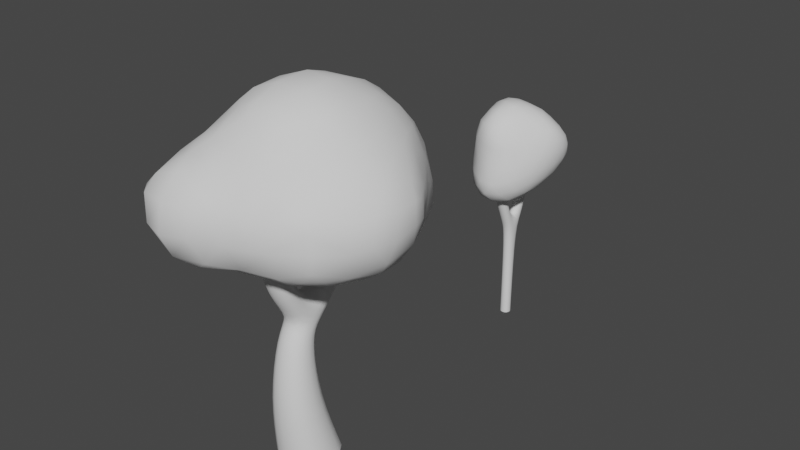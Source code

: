 # Source: Trees.blend  (saved by Blender 2.93.21; exported with 4.5.12 LTS)
import bpy
from mathutils import Matrix  # noqa: F401  (used for matrix-valued properties, if any)

bpy.ops.wm.read_factory_settings(use_empty=True)
scene = bpy.context.scene
scene.name = 'Scene'

# ---- collections
col_collection = bpy.data.collections.new('Collection'); scene.collection.children.link(col_collection)

# ---- world
world_world = bpy.data.worlds.new('World'); scene.world = world_world
world_world.use_nodes = True; world_world.node_tree.nodes.clear()
_N = world_world.node_tree.nodes; _L = world_world.node_tree.links
n0 = _N.new('ShaderNodeOutputWorld'); n0.name = 'World Output'; n0.location = (300, 300)
n1 = _N.new('ShaderNodeBackground'); n1.name = 'Background'; n1.location = (10, 300)
n1.inputs[0].default_value = (0.05088, 0.05088, 0.05088, 1.0)
_L.new(n1.outputs[0], n0.inputs[0])
n0.is_active_output = True
world_world.color = (0.05088, 0.05088, 0.05088)
world_world.use_sun_shadow = False
world_world.sun_shadow_jitter_overblur = 0.0

# ---- meshes
me_cube_001 = bpy.data.meshes.new('Cube.001')
me_cube_001.from_pydata([(-1.0, -1.0, 0.0), (-0.7396, -1.219, 2.023), (-1.0, 1.0, 0.0), (-0.7396, 0.2591, 2.09), (1.0, -1.0, 0.0), (0.7396, -1.219, 2.023), (1.0, 1.0, 0.0), (0.7396, 0.2591, 2.09), (-0.5071, -0.878, 4.143), (-0.5071, 0.1299, 4.03), (0.5071, 0.1299, 4.03), (0.5071, -0.878, 4.143), (-0.3524, 1.174, 5.909), (-0.3524, 1.856, 5.729), (0.3524, 1.856, 5.729), (0.3524, 1.174, 5.909), (-0.3524, 1.23, 6.179), (-0.3524, 1.92, 6.036), (0.3524, 1.92, 6.036), (0.3524, 1.23, 6.179), (0.4736, -0.4432, 4.538), (-0.4736, -0.4432, 4.538), (-0.4736, 0.5038, 4.398), (0.4736, 0.5038, 4.398), (0.4314, 0.1358, 4.995), (-0.4314, 0.9741, 4.861), (-0.4314, 0.1358, 4.995), (0.4314, 0.9741, 4.861), (-0.4314, -0.4859, 5.839), (-0.4736, -1.165, 5.551), (0.4736, -1.165, 5.551), (0.4314, -0.4859, 5.839), (-0.4314, -0.6316, 6.719), (-0.4736, -1.358, 6.591), (0.4736, -1.358, 6.591), (0.4314, -0.6316, 6.719)], [], [(0, 1, 3, 2), (2, 3, 7, 6), (6, 7, 5, 4), (4, 5, 1, 0), (5, 7, 10, 11), (26, 24, 15, 12), (3, 1, 8, 9), (1, 5, 11, 8), (7, 3, 9, 10), (15, 14, 18, 19), (27, 25, 13, 14), (24, 27, 14, 15), (25, 26, 12, 13), (13, 12, 16, 17), (12, 15, 19, 16), (14, 13, 17, 18), (9, 8, 21, 22), (11, 10, 23, 20), (10, 9, 22, 23), (8, 11, 20, 21), (22, 21, 26, 25), (20, 23, 27, 24), (23, 22, 25, 27), (26, 21, 29, 28), (28, 29, 33, 32), (20, 24, 31, 30), (24, 26, 28, 31), (21, 20, 30, 29), (31, 28, 32, 35), (29, 30, 34, 33), (30, 31, 35, 34)])
me_cube_001.polygons.foreach_set('use_smooth', [True] * 31)
_uv = me_cube_001.uv_layers.new(name='UVMap')
_uv.uv.foreach_set('vector', [0.375, 0.0, 0.625, 0.0, 0.625, 0.25, 0.375, 0.25, 0.375, 0.25, 0.625, 0.25, 0.625, 0.5, 0.375, 0.5, 0.375, 0.5, 0.625, 0.5, 0.625, 0.75, 0.375, 0.75, 0.375, 0.75, 0.625, 0.75, 0.625, 1.0, 0.375, 1.0, 0.625, 0.75, 0.625, 0.5, 0.625, 0.5, 0.625, 0.75, 0.625, 1.0, 0.625, 0.75, 0.625, 0.75, 0.625, 1.0, 0.625, 0.25, 0.625, 0.0, 0.625, 0.0, 0.625, 0.25, 0.625, 1.0, 0.625, 0.75, 0.625, 0.75, 0.625, 1.0, 0.625, 0.5, 0.625, 0.25, 0.625, 0.25, 0.625, 0.5, 0.625, 0.75, 0.625, 0.5, 0.625, 0.5, 0.625, 0.75, 0.625, 0.5, 0.625, 0.25, 0.625, 0.25, 0.625, 0.5, 0.625, 0.75, 0.625, 0.5, 0.625, 0.5, 0.625, 0.75, 0.625, 0.25, 0.625, 0.0, 0.625, 0.0, 0.625, 0.25, 0.625, 0.25, 0.625, 0.0, 0.625, 0.0, 0.625, 0.25, 0.625, 1.0, 0.625, 0.75, 0.625, 0.75, 0.625, 1.0, 0.625, 0.5, 0.625, 0.25, 0.625, 0.25, 0.625, 0.5, 0.625, 0.25, 0.625, 0.0, 0.625, 0.0, 0.625, 0.25, 0.625, 0.75, 0.625, 0.5, 0.625, 0.5, 0.625, 0.75, 0.625, 0.5, 0.625, 0.25, 0.625, 0.25, 0.625, 0.5, 0.625, 1.0, 0.625, 0.75, 0.625, 0.75, 0.625, 1.0, 0.625, 0.25, 0.625, 0.0, 0.625, 0.0, 0.625, 0.25, 0.625, 0.75, 0.625, 0.5, 0.625, 0.5, 0.625, 0.75, 0.625, 0.5, 0.625, 0.25, 0.625, 0.25, 0.625, 0.5, 0.625, 0.0, 0.625, 0.0, 0.625, 0.0, 0.625, 0.0, 0.625, 0.0, 0.625, 0.0, 0.625, 0.0, 0.625, 0.0, 0.625, 0.75, 0.625, 0.75, 0.625, 0.75, 0.625, 0.75, 0.625, 0.75, 0.625, 1.0, 0.625, 1.0, 0.625, 0.75, 0.625, 1.0, 0.625, 0.75, 0.625, 0.75, 0.625, 1.0, 0.625, 0.75, 0.625, 1.0, 0.625, 1.0, 0.625, 0.75, 0.625, 1.0, 0.625, 0.75, 0.625, 0.75, 0.625, 1.0, 0.625, 0.75, 0.625, 0.75, 0.625, 0.75, 0.625, 0.75])
me_cube_001.use_remesh_fix_poles = True
me_cube_001.use_remesh_preserve_attributes = False
me_cube_001.update()
me_mesh = bpy.data.meshes.new('Mesh')
me_mesh.from_pydata([(0.6058, 1.007, 0.07601), (0.5575, 1.151, -0.2533), (0.77, 0.9121, -0.204), (0.5144, 1.203, -0.5828), (0.7202, 0.9928, -0.5552), (0.584, 0.9996, -0.8792), (0.2352, 1.338, -0.6911), (0.1689, 1.21, -0.981), (0.4621, 0.9811, -1.054), (0.1595, 1.358, -0.5684), (-0.1764, 1.346, -0.6994), (-0.1607, 1.369, -0.5757), (-0.1444, 1.38, -0.424), (0.2352, 1.358, -0.412), (0.2264, 1.285, -0.1451), (-0.2, 1.299, -0.1827), (0.1308, 1.16, 0.1884), (-0.2667, 1.143, 0.1632), (-0.1714, 1.005, 0.4764), (0.2369, 0.9908, 0.4781), (0.4846, 1.024, 0.2235), (-0.6017, 0.9573, 0.2894), (-0.5529, 1.046, 0.1535), (-0.6717, 0.9984, 0.1228), (-0.5803, 1.028, -0.8747), (-0.5021, 0.9811, -1.032), (-0.2364, 1.201, -0.9843), (-0.4988, 1.213, -0.5566), (-0.7803, 0.9664, -0.5488), (-0.5703, 1.128, -0.1714), (-0.7984, 0.9842, -0.16), (-0.9853, 0.7465, -0.5664), (-1.017, 0.8167, -0.2286), (-0.9393, 0.8326, 0.1628), (-0.9156, 0.6621, -0.77), (-0.7533, 0.5286, -0.9905), (-0.65, 0.8516, -0.9814), (-0.5215, 0.6245, -1.136), (-1.018, 0.2, -0.8626), (-0.7895, 0.16, -1.009), (-1.031, -0.2, -0.8983), (-0.8423, -0.1896, -0.9816), (-0.996, -0.5823, -0.8224), (-0.5333, -0.6517, -0.9396), (-0.5873, -0.4328, -1.001), (-0.607, -0.1475, -1.055), (-0.2, -0.4949, -1.017), (-0.2286, -0.1586, -1.128), (0.2286, -0.2045, -1.102), (0.2, 0.2, -1.235), (-0.2, 0.2667, -1.255), (0.5218, -0.3425, -1.011), (0.5523, -0.1659, -1.03), (0.7411, -0.2976, -0.9451), (-0.9497, -1.067, -0.7139), (-0.64, -0.96, -0.8313), (-0.9258, -1.424, -0.6629), (-0.6, -1.333, -0.7705), (-0.9836, -1.622, -0.5692), (-0.626, -1.71, -0.6681), (-0.5977, -1.893, -0.5206), (-0.9919, -1.776, -0.4514), (-0.9131, -1.949, -0.1919), (-0.6, -2.047, -0.2), (-0.2414, -1.954, -0.1678), (-0.1749, -1.801, -0.5077), (-0.3259, -1.764, -0.619), (0.1156, -1.792, -0.1957), (0.2491, -1.749, -0.2), (0.1746, -1.606, -0.5404), (-0.006731, -1.826, 0.1357), (0.2419, -1.687, 0.2033), (-0.1837, -1.771, 0.3559), (-0.2667, -1.507, 0.5759), (0.1111, -1.478, 0.5524), (-0.2066, -1.465, -0.7283), (0.2286, -1.332, -0.7428), (-1.126, -1.755, -0.1252), (-1.07, -1.344, -0.5755), (-1.212, -1.39, -0.2439), (-1.174, -1.467, 0.1641), (-1.088, -1.762, 0.1636), (-0.9355, -1.746, 0.3219), (-0.9794, -1.35, 0.4479), (-0.7216, -1.33, 0.6096), (-0.6419, -1.521, 0.5564), (-0.56, -1.761, 0.4484), (-1.083, -0.9647, 0.4663), (-0.8809, -1.064, 0.6009), (-0.5046, -1.331, 0.6872), (-0.669, -0.9992, 0.7727), (-1.004, -0.8182, 0.598), (-0.6, -1.983, 0.1594), (-0.9841, -1.889, 0.1309), (-1.183, -0.9663, -0.5416), (-1.315, -1.033, -0.2), (-1.396, -0.6027, -0.4511), (-1.374, -0.8422, -0.1919), (-1.284, -0.6215, -0.62), (-1.372, -0.7582, 0.1711), (-1.265, -1.057, 0.1569), (-1.377, -0.3858, -0.5822), (-1.427, -0.1544, -0.5559), (-1.511, -0.2123, -0.274), (-1.482, -0.5667, -0.1252), (-1.313, -0.1674, -0.6786), (-1.397, 0.01396, -0.5949), (-1.393, 0.2056, -0.4665), (-1.484, 0.1674, -0.1278), (-1.458, 0.1685, 0.165), (-1.492, -0.2, 0.154), (-1.357, -0.2, 0.4332), (-1.338, 0.2283, 0.3445), (-1.402, 0.34, 0.132), (-1.338, -0.5983, 0.3559), (-1.458, -0.5674, 0.1646), (-1.387, 0.4254, -0.1533), (-1.312, 0.1828, -0.6271), (-1.137, 0.5425, -0.5697), (-1.272, 0.5731, -0.2333), (-1.232, 0.5785, 0.1461), (-0.197, 0.978, -1.181), (0.1564, 0.9468, -1.215), (-0.16, 0.64, -1.298), (0.226, 0.6245, -1.266), (0.5682, 0.8516, -1.043), (0.8691, 0.6608, -0.568), (0.9402, 0.6446, -0.2), (0.9971, 0.3436, -0.5726), (1.026, 0.495, -0.1714), (1.025, 0.4643, 0.1989), (0.8856, 0.6472, 0.1968), (0.5317, 0.5543, -1.136), (0.7339, 0.5524, -0.9397), (0.559, 0.1714, -1.081), (0.7385, 0.16, -0.9604), (1.315, -0.6093, 0.3899), (1.155, -0.5888, 0.5834), (1.165, -0.2679, 0.5757), (1.333, -0.1686, 0.3338), (1.037, -1.031, 0.454), (1.008, -0.8553, 0.6051), (1.374, -0.8027, 0.1747), (1.246, -1.041, 0.1546), (1.457, -0.5183, 0.1537), (1.397, -0.8612, -0.1506), (1.471, -0.5781, -0.1796), (1.375, -0.6228, -0.4565), (1.461, -0.2406, -0.1207), (1.374, -0.186, -0.4033), (1.379, -0.0105, -0.1449), (1.227, 0.1872, -0.254), (1.114, 0.1079, -0.5808), (1.251, -0.2667, -0.6214), (0.973, -0.1333, -0.8188), (0.9473, 0.2094, -0.7405), (-0.9824, 0.6231, 0.4591), (-0.5921, 0.7965, 0.5728), (-0.8524, 0.613, 0.6144), (-0.5941, 0.5747, 0.7749), (-0.24, 0.8764, 0.6481), (-0.1333, 0.6486, 0.893), (0.1714, 0.8759, 0.6541), (0.2368, 0.5892, 0.9141), (-1.007, 0.4521, 0.5977), (-0.5632, 0.2, -1.107), (0.6412, 0.9108, 0.244), (0.784, 0.5147, 0.6121), (0.579, 0.7978, 0.5219), (0.5453, 0.5781, 0.7829), (0.6954, 0.2235, 0.8691), (0.9179, 0.2481, 0.6462), (1.026, 0.2518, 0.4884), (1.013, 0.09258, 0.6176), (1.225, 0.1864, 0.1494), (0.9325, -0.579, 0.7606), (0.6147, -1.022, 0.7804), (0.5601, -0.7624, 0.9988), (0.688, -0.5353, 0.9886), (0.8472, -1.061, 0.6096), (0.5593, -0.5692, 1.08), (0.7417, -0.2456, 0.9558), (0.9232, -0.1393, 0.7789), (0.1974, 0.1562, 1.139), (0.1307, 0.4596, 1.02), (0.4841, 0.2895, 0.9894), (-0.2263, 0.1862, 1.117), (-0.2641, 0.4596, 0.9908), (-0.16, -0.16, 1.237), (0.2, -0.2047, 1.23), (-0.1851, -0.6, 1.209), (0.2667, -0.5794, 1.203), (-0.1701, -0.9595, 1.081), (0.1548, -0.9363, 1.082), (0.1367, -1.127, 0.9347), (-0.1801, -1.111, 0.9517), (-0.1333, -1.353, 0.6939), (0.225, -1.308, 0.7034), (-0.5435, -0.6152, 1.071), (-0.3949, -0.9592, 0.9895), (-0.6235, -0.7561, 0.9591), (-0.7126, -0.5127, 0.9711), (-0.7138, -0.2068, 0.9842), (-0.5273, -0.2325, 1.103), (-0.9185, -0.6324, 0.7545), (-0.972, -0.2034, 0.7806), (-0.6341, 0.08692, 0.9822), (-0.4843, 0.2345, 1.017), (-1.174, 0.1254, 0.5887), (-0.9145, 0.2208, 0.7646), (-1.213, -0.2, 0.6009), (1.397, -0.08161, 0.1301), (1.442, -0.2353, 0.1626), (1.271, -0.6, -0.6198), (1.149, -0.9553, -0.5684), (1.269, -1.051, -0.2061), (0.9232, -1.048, -0.7087), (0.9746, -0.6, -0.8149), (0.97, -1.358, -0.4208), (0.9848, -1.187, -0.5749), (0.9897, -1.381, 0.05128), (1.032, -1.28, 0.2319), (0.8968, -1.379, 0.2557), (0.6301, -1.376, 0.4617), (0.6085, -1.248, 0.618), (0.3669, -1.388, 0.5808), (0.788, -1.345, -0.587), (0.6136, -1.328, -0.6889), (0.6, -1.0, -0.8453), (0.578, -1.478, -0.5573), (0.6, -1.622, -0.1862), (1.002, -1.381, -0.1891), (0.2, -0.9333, -0.9021), (0.5442, -0.6084, -0.9602), (0.6354, -1.578, 0.1804), (0.3634, -1.023, 0.9543), (0.2, -0.6489, -0.9807), (-0.5969, 0.2676, 0.9435), (-1.161, -0.5197, 0.5862), (-0.2286, -1.029, -0.8469), (-0.1333, -0.6614, -0.9641), (-0.2215, -1.919, 0.1696), (0.5486, -0.2714, 1.099), (0.5769, 0.05759, 1.018)], [], [(2, 1, 0), (1, 4, 3), (3, 4, 5), (5, 7, 6), (3, 6, 9), (9, 10, 11), (9, 12, 13), (14, 12, 15), (16, 15, 17), (16, 18, 19), (20, 16, 19), (17, 21, 18), (22, 23, 21), (26, 24, 10), (27, 10, 24), (28, 27, 24), (28, 29, 27), (32, 28, 31), (33, 30, 32), (36, 34, 24), (28, 34, 31), (35, 36, 37), (35, 38, 34), (38, 41, 40), (44, 42, 41), (40, 41, 42), (44, 41, 45), (47, 44, 45), (48, 46, 47), (49, 47, 50), (51, 48, 52), (53, 51, 52), (42, 55, 54), (54, 57, 56), (59, 58, 56), (57, 59, 56), (60, 62, 61), (64, 60, 65), (66, 65, 60), (67, 64, 65), (69, 67, 65), (66, 69, 65), (71, 67, 68), (74, 72, 71), (70, 71, 72), (69, 75, 76), (62, 77, 61), (79, 58, 61), (77, 79, 61), (80, 77, 81), (80, 82, 83), (85, 83, 82), (86, 85, 82), (88, 83, 84), (90, 84, 89), (88, 91, 87), (92, 82, 93), (79, 94, 78), (94, 97, 96), (98, 94, 96), (100, 97, 95), (101, 98, 96), (103, 101, 96), (104, 103, 96), (101, 102, 105), (102, 106, 105), (103, 107, 102), (106, 102, 107), (110, 108, 103), (112, 110, 111), (113, 109, 112), (110, 114, 111), (115, 99, 114), (108, 116, 107), (118, 107, 119), (116, 119, 107), (120, 116, 113), (117, 106, 107), (97, 104, 96), (58, 78, 56), (7, 10, 6), (7, 121, 26), (122, 123, 121), (3, 13, 1), (14, 1, 13), (125, 8, 5), (2, 126, 4), (126, 129, 128), (131, 129, 127), (125, 133, 132), (133, 134, 132), (138, 136, 139), (136, 141, 140), (142, 140, 143), (142, 144, 136), (146, 142, 145), (146, 145, 147), (149, 146, 147), (150, 148, 149), (151, 149, 152), (153, 152, 149), (134, 53, 52), (135, 154, 53), (125, 124, 8), (122, 8, 124), (12, 27, 15), (29, 15, 27), (25, 26, 121), (21, 33, 156), (157, 156, 158), (157, 158, 159), (160, 159, 161), (162, 161, 163), (164, 158, 156), (118, 32, 31), (121, 37, 25), (36, 25, 37), (165, 47, 45), (168, 131, 166), (167, 168, 169), (167, 170, 171), (131, 2, 0), (166, 131, 0), (20, 166, 0), (133, 5, 126), (4, 126, 5), (167, 172, 131), (130, 131, 172), (171, 173, 172), (174, 130, 172), (133, 128, 155), (135, 133, 155), (128, 152, 155), (141, 137, 175), (175, 177, 176), (141, 176, 179), (177, 178, 180), (181, 175, 182), (168, 20, 19), (162, 168, 19), (185, 184, 183), (184, 186, 183), (183, 188, 189), (189, 190, 191), (193, 190, 192), (195, 193, 192), (194, 196, 197), (199, 190, 198), (200, 199, 198), (201, 200, 198), (203, 201, 198), (201, 205, 204), (206, 202, 203), (187, 207, 186), (23, 29, 30), (35, 165, 39), (162, 18, 160), (0, 14, 20), (16, 20, 14), (7, 8, 122), (157, 18, 21), (17, 29, 22), (25, 36, 24), (199, 200, 90), (33, 120, 156), (120, 32, 119), (120, 112, 156), (164, 112, 208), (164, 208, 209), (208, 205, 209), (118, 38, 117), (99, 104, 97), (212, 211, 139), (211, 148, 150), (144, 139, 136), (148, 144, 146), (214, 147, 215), (145, 215, 147), (217, 214, 216), (215, 218, 214), (219, 214, 218), (143, 220, 215), (231, 215, 220), (221, 222, 220), (179, 223, 140), (222, 140, 223), (224, 225, 223), (226, 219, 218), (216, 226, 227), (228, 216, 227), (218, 230, 229), (226, 218, 229), (139, 174, 172), (173, 139, 172), (174, 129, 130), (152, 154, 155), (153, 217, 154), (221, 143, 140), (214, 219, 216), (184, 161, 187), (124, 50, 123), (74, 196, 73), (228, 76, 232), (138, 173, 182), (174, 150, 151), (53, 217, 233), (51, 53, 233), (141, 179, 140), (143, 145, 142), (217, 228, 233), (234, 222, 223), (220, 234, 230), (231, 220, 230), (226, 229, 227), (134, 48, 49), (177, 191, 193), (235, 177, 193), (233, 232, 236), (225, 71, 223), (234, 223, 71), (229, 76, 227), (206, 209, 205), (202, 206, 205), (206, 207, 237), (39, 45, 41), (200, 204, 90), (91, 90, 204), (238, 91, 204), (73, 86, 72), (92, 62, 63), (75, 66, 59), (57, 75, 59), (240, 232, 239), (235, 197, 176), (225, 176, 197), (241, 70, 72), (70, 64, 67), (43, 239, 55), (199, 89, 195), (196, 195, 89), (92, 72, 86), (64, 92, 63), (66, 60, 59), (91, 114, 87), (99, 87, 114), (94, 42, 54), (81, 93, 82), (93, 77, 62), (181, 243, 242), (173, 170, 182), (243, 182, 170), (185, 243, 170), (151, 128, 129), (178, 242, 180), (138, 175, 137), (153, 147, 213), (177, 235, 176), (224, 179, 176), (243, 183, 189), (242, 243, 189), (169, 162, 163), (242, 191, 180), (194, 235, 193), (230, 69, 229), (186, 206, 203), (188, 186, 203), (159, 164, 209), (237, 159, 209), (118, 31, 34), (205, 238, 204), (199, 195, 192), (84, 85, 89), (58, 60, 61), (185, 169, 163), (184, 185, 163), (132, 49, 124), (236, 240, 46), (74, 225, 197), (230, 71, 68), (239, 76, 75), (187, 159, 237), (207, 187, 237), (37, 50, 165), (190, 203, 198), (46, 43, 44), (73, 89, 85), (239, 57, 55), (208, 111, 210), (108, 113, 116), (38, 105, 117), (106, 117, 105), (238, 111, 114), (110, 104, 115), (42, 101, 105), (40, 42, 105), (100, 83, 87), (100, 79, 80), (78, 54, 56), (1, 2, 4), (5, 8, 7), (3, 5, 6), (9, 6, 10), (9, 11, 12), (14, 13, 12), (16, 14, 15), (16, 17, 18), (17, 22, 21), (26, 25, 24), (27, 11, 10), (28, 30, 29), (32, 30, 28), (33, 23, 30), (36, 35, 34), (28, 24, 34), (35, 39, 38), (38, 39, 41), (44, 43, 42), (47, 46, 44), (48, 236, 46), (49, 48, 47), (51, 236, 48), (42, 43, 55), (54, 55, 57), (59, 60, 58), (60, 63, 62), (64, 63, 60), (69, 68, 67), (71, 70, 67), (74, 73, 72), (69, 66, 75), (79, 78, 58), (80, 79, 77), (80, 81, 82), (85, 84, 83), (88, 87, 83), (90, 88, 84), (92, 86, 82), (79, 95, 94), (94, 95, 97), (100, 99, 97), (103, 102, 101), (103, 108, 107), (110, 109, 108), (112, 109, 110), (110, 115, 114), (118, 117, 107), (120, 119, 116), (7, 26, 10), (7, 122, 121), (122, 124, 123), (3, 9, 13), (2, 127, 126), (126, 127, 129), (131, 130, 129), (133, 135, 134), (138, 137, 136), (136, 137, 141), (142, 136, 140), (146, 144, 142), (149, 148, 146), (151, 150, 149), (134, 135, 53), (135, 155, 154), (125, 132, 124), (12, 11, 27), (21, 23, 33), (157, 21, 156), (160, 157, 159), (162, 160, 161), (118, 119, 32), (121, 123, 37), (165, 50, 47), (168, 167, 131), (167, 169, 170), (131, 127, 2), (133, 125, 5), (167, 171, 172), (133, 126, 128), (175, 178, 177), (141, 175, 176), (181, 178, 175), (168, 166, 20), (184, 187, 186), (183, 186, 188), (189, 188, 190), (193, 191, 190), (195, 194, 193), (194, 195, 196), (199, 192, 190), (203, 202, 201), (201, 202, 205), (23, 22, 29), (35, 37, 165), (162, 19, 18), (0, 1, 14), (157, 160, 18), (17, 15, 29), (120, 33, 32), (120, 113, 112), (164, 156, 112), (208, 210, 205), (118, 34, 38), (99, 115, 104), (211, 212, 148), (144, 212, 139), (148, 212, 144), (214, 213, 147), (217, 213, 214), (215, 231, 218), (143, 221, 220), (179, 224, 223), (222, 221, 140), (216, 219, 226), (218, 231, 230), (139, 211, 174), (173, 138, 139), (174, 151, 129), (152, 153, 154), (153, 213, 217), (184, 163, 161), (124, 49, 50), (74, 197, 196), (228, 227, 76), (174, 211, 150), (53, 154, 217), (143, 215, 145), (217, 216, 228), (220, 222, 234), (134, 52, 48), (177, 180, 191), (233, 228, 232), (225, 74, 71), (229, 69, 76), (206, 237, 209), (39, 165, 45), (200, 201, 204), (91, 88, 90), (73, 85, 86), (92, 93, 62), (240, 236, 232), (235, 194, 197), (225, 224, 176), (70, 241, 64), (43, 240, 239), (199, 90, 89), (92, 241, 72), (64, 241, 92), (91, 238, 114), (99, 100, 87), (94, 98, 42), (93, 81, 77), (173, 171, 170), (243, 181, 182), (151, 152, 128), (178, 181, 242), (138, 182, 175), (153, 149, 147), (243, 185, 183), (169, 168, 162), (242, 189, 191), (236, 51, 233), (230, 68, 69), (186, 207, 206), (159, 158, 164), (205, 210, 238), (185, 170, 169), (132, 134, 49), (230, 234, 71), (239, 232, 76), (187, 161, 159), (37, 123, 50), (190, 188, 203), (46, 240, 43), (73, 196, 89), (239, 75, 57), (208, 112, 111), (108, 109, 113), (38, 40, 105), (238, 210, 111), (110, 103, 104), (42, 98, 101), (100, 80, 83), (100, 95, 79), (78, 94, 54)])
me_mesh.polygons.foreach_set('use_smooth', [True] * 484)
me_mesh.use_remesh_fix_poles = True
me_mesh.use_remesh_preserve_attributes = False
me_mesh.update()
me_cube_002 = bpy.data.meshes.new('Cube.002')
me_cube_002.from_pydata([(-0.1885, -0.1885, 0.0), (-0.1885, -0.185, 3.164), (-0.1885, 0.1885, 0.0), (-0.1885, 0.2379, 3.267), (0.1885, -0.1885, 0.0), (0.1885, -0.185, 3.164), (0.1885, 0.1885, 0.0), (0.1885, 0.2379, 3.267), (-0.1885, -0.8088, 4.679), (-0.1885, -0.4598, 4.822), (0.1885, -0.4598, 4.822), (0.1885, -0.8088, 4.679), (-0.1885, -0.02912, 3.602), (0.1885, -0.02912, 3.602), (0.1885, -0.3409, 3.543), (-0.1885, -0.3409, 3.543), (-0.1885, 0.6728, 3.883), (0.1885, 0.6728, 3.883), (0.1885, 0.2795, 4.051), (-0.1885, 0.2795, 4.051), (-0.1885, 1.061, 5.77), (0.1885, 1.061, 5.77), (0.1885, 0.6421, 5.855), (-0.1885, 0.6421, 5.855)], [], [(0, 1, 3, 2), (2, 3, 7, 6), (6, 7, 5, 4), (4, 5, 1, 0), (13, 12, 9, 10), (14, 13, 10, 11), (12, 15, 8, 9), (15, 14, 11, 8), (1, 5, 14, 15), (3, 1, 15, 12), (5, 7, 13, 14), (7, 3, 16, 17), (16, 19, 23, 20), (12, 13, 18, 19), (13, 7, 17, 18), (3, 12, 19, 16), (17, 16, 20, 21), (19, 18, 22, 23), (18, 17, 21, 22)])
me_cube_002.polygons.foreach_set('use_smooth', [True] * 19)
_uv = me_cube_002.uv_layers.new(name='UVMap')
_uv.uv.foreach_set('vector', [0.375, 0.0, 0.625, 0.0, 0.625, 0.25, 0.375, 0.25, 0.375, 0.25, 0.625, 0.25, 0.625, 0.5, 0.375, 0.5, 0.375, 0.5, 0.625, 0.5, 0.625, 0.75, 0.375, 0.75, 0.375, 0.75, 0.625, 0.75, 0.625, 1.0, 0.375, 1.0, 0.625, 0.5, 0.625, 0.25, 0.625, 0.25, 0.625, 0.5, 0.625, 0.75, 0.625, 0.5, 0.625, 0.5, 0.625, 0.75, 0.625, 0.25, 0.625, 0.0, 0.625, 0.0, 0.625, 0.25, 0.625, 1.0, 0.625, 0.75, 0.625, 0.75, 0.625, 1.0, 0.625, 1.0, 0.625, 0.75, 0.625, 0.75, 0.625, 1.0, 0.625, 0.25, 0.625, 0.0, 0.625, 0.0, 0.625, 0.25, 0.625, 0.75, 0.625, 0.5, 0.625, 0.5, 0.625, 0.75, 0.625, 0.5, 0.625, 0.25, 0.625, 0.25, 0.625, 0.5, 0.625, 0.25, 0.625, 0.25, 0.625, 0.25, 0.625, 0.25, 0.625, 0.25, 0.625, 0.5, 0.625, 0.5, 0.625, 0.25, 0.625, 0.5, 0.625, 0.5, 0.625, 0.5, 0.625, 0.5, 0.625, 0.25, 0.625, 0.25, 0.625, 0.25, 0.625, 0.25, 0.625, 0.5, 0.625, 0.25, 0.625, 0.25, 0.625, 0.5, 0.625, 0.25, 0.625, 0.5, 0.625, 0.5, 0.625, 0.25, 0.625, 0.5, 0.625, 0.5, 0.625, 0.5, 0.625, 0.5])
me_cube_002.use_remesh_fix_poles = True
me_cube_002.use_remesh_preserve_attributes = False
me_cube_002.update()
me_icosphere = bpy.data.meshes.new('Icosphere')
me_icosphere.from_pydata([(0.007004, -0.2687, -1.176), (0.7306, -0.7944, -0.6231), (-0.2626, -1.378, -0.7927), (-0.8912, -0.1237, -0.5282), (-0.2627, 0.7488, -0.595), (0.7284, 0.4902, -0.4987), (0.267, -1.203, 0.4923), (-0.7259, -0.6133, 0.4583), (-0.7232, 0.5027, 0.421), (0.2752, 0.6355, 0.2171), (0.8923, -0.06406, 0.3835), (-0.003868, -0.1161, 0.8863), (-0.2178, -1.292, -1.035), (-0.1491, -1.011, -1.185), (-0.06726, -0.6359, -1.228), (0.2123, -0.4957, -1.196), (0.4354, -0.6954, -1.104), (0.6186, -0.7909, -0.8854), (0.5423, -1.079, -0.7623), (0.2762, -1.32, -0.86), (-0.01463, -1.44, -0.8794), (0.8144, 0.2666, -0.5275), (0.8529, -0.08792, -0.5833), (0.8176, -0.4808, -0.6238), (0.2082, -0.0393, -1.091), (0.43, 0.2036, -0.9336), (0.6139, 0.3939, -0.7122), (-0.7486, -0.1844, -0.7783), (-0.5196, -0.2359, -1.005), (-0.2447, -0.2459, -1.129), (-0.4706, -1.228, -0.8374), (-0.6777, -0.9008, -0.7882), (-0.8246, -0.4848, -0.6633), (-0.2197, 0.6192, -0.7988), (-0.1532, 0.4043, -0.9627), (-0.07243, 0.08802, -1.076), (-0.829, 0.1752, -0.5468), (-0.6834, 0.4554, -0.5815), (-0.474, 0.6427, -0.6095), (-0.01409, 0.7486, -0.67), (0.2759, 0.712, -0.6665), (0.5409, 0.6151, -0.599), (0.956, -0.1651, 0.2338), (0.9519, -0.3427, -0.02203), (0.8643, -0.5822, -0.3424), (0.863, 0.4216, -0.2805), (0.9505, 0.2794, -0.03061), (0.9549, 0.095, 0.1988), (0.1539, -1.342, 0.1673), (0.01045, -1.401, -0.2624), (-0.1419, -1.467, -0.5863), (0.6936, -0.9277, -0.4122), (0.5939, -1.045, -0.1545), (0.4357, -1.141, 0.1812), (-0.8592, -0.5052, 0.2129), (-0.9486, -0.4045, -0.06251), (-0.9535, -0.267, -0.3293), (-0.4249, -1.289, -0.5293), (-0.5813, -1.079, -0.1684), (-0.6888, -0.88, 0.2226), (-0.6834, 0.6409, 0.1967), (-0.5788, 0.7389, -0.1006), (-0.4229, 0.7668, -0.3925), (-0.9556, 0.1089, -0.2765), (-0.9506, 0.3055, -0.004981), (-0.8598, 0.4363, 0.2417), (0.4393, 0.6892, 0.05228), (0.5949, 0.6996, -0.138), (0.6943, 0.6235, -0.3339), (-0.1397, 0.8391, -0.4196), (0.01167, 0.8612, -0.1823), (0.1602, 0.7682, 0.03453), (0.83, -0.2713, 0.4701), (0.6883, -0.5151, 0.5149), (0.4802, -0.8732, 0.516), (0.01624, -1.284, 0.5893), (-0.2769, -1.204, 0.6283), (-0.5413, -0.9396, 0.5717), (-0.8127, -0.2982, 0.5004), (-0.8506, -2.673e-07, 0.5257), (-0.8129, 0.2891, 0.4962), (-0.5314, 0.6097, 0.4226), (-0.2631, 0.6595, 0.3641), (0.02795, 0.6594, 0.2847), (0.4806, 0.5246, 0.3031), (0.6829, 0.3259, 0.3514), (0.8271, 0.1185, 0.3826), (0.07246, -0.3502, 0.9602), (0.1522, -0.6865, 0.9532), (0.2225, -0.962, 0.746), (0.7502, -0.09803, 0.56), (0.5219, -0.1153, 0.7359), (0.2471, -0.1219, 0.8466), (-0.2067, -0.2331, 0.9312), (-0.4289, -0.3768, 0.878), (-0.6119, -0.4906, 0.6802), (-0.2072, 0.02568, 0.8466), (-0.4285, 0.2127, 0.7549), (-0.6112, 0.3917, 0.6064), (0.07181, 0.0639, 0.7939), (0.1556, 0.2916, 0.6433), (0.2272, 0.4985, 0.4362), (0.3561, 0.09083, 0.7233), (0.6326, 0.09327, 0.5549), (0.4404, 0.3168, 0.5155), (-0.1439, 0.2533, 0.7233), (-0.05781, 0.5068, 0.5405), (-0.3652, 0.4695, 0.6046), (-0.449, -0.05275, 0.842), (-0.6717, 0.1349, 0.6962), (-0.671, -0.1671, 0.719), (-0.1479, -0.6012, 0.9908), (-0.3719, -0.7897, 0.82), (-0.06861, -1.015, 0.8713), (0.3585, -0.3402, 0.8667), (0.4429, -0.6091, 0.7641), (0.6366, -0.3107, 0.676), (0.8591, 0.3265, 0.1764), (0.8112, 0.5211, -0.07846), (0.6706, 0.5481, 0.1249), (-0.1324, 0.7874, 0.08322), (-0.2965, 0.8348, -0.1601), (-0.4415, 0.749, 0.1506), (-0.9472, 0.1625, 0.2764), (-0.9993, -0.02657, -0.01739), (-0.9469, -0.1747, 0.2684), (-0.4513, -1.198, 0.2437), (-0.2995, -1.317, -0.2398), (-0.1401, -1.34, 0.2011), (0.6725, -0.7935, 0.2229), (0.812, -0.7023, -0.07501), (0.8623, -0.446, 0.2627), (0.32, 0.8065, -0.1867), (0.4597, 0.7528, -0.4166), (0.1537, 0.8328, -0.4467), (-0.8051, 0.5587, -0.04219), (-0.6629, 0.6294, -0.3617), (-0.8593, 0.4041, -0.3043), (-0.8042, -0.7734, -0.1215), (-0.8555, -0.6653, -0.4335), (-0.6613, -1.054, -0.5162), (0.318, -1.3, -0.2274), (0.1516, -1.463, -0.6117), (0.4576, -1.248, -0.5364), (0.9998, -0.008292, -0.007623), (0.9489, -0.2259, -0.3179), (0.9475, 0.1522, -0.2834), (0.3709, 0.5124, -0.8251), (0.1457, 0.3183, -0.9993), (0.06592, 0.5891, -0.8659), (-0.4391, 0.449, -0.8187), (-0.3569, 0.1338, -0.9904), (-0.6344, 0.1604, -0.7986), (-0.6291, -0.6109, -0.9515), (-0.3515, -0.6599, -1.154), (-0.4339, -1.038, -1.059), (0.6735, 0.06372, -0.7893), (0.6768, -0.3903, -0.8728), (0.4532, -0.2278, -1.044), (0.0678, -1.264, -1.101), (0.1512, -0.9249, -1.222), (0.3748, -1.087, -1.051)], [], [(0, 15, 14), (1, 17, 23), (0, 14, 29), (0, 29, 35), (0, 35, 24), (1, 23, 44), (2, 20, 50), (3, 32, 56), (4, 38, 62), (5, 41, 68), (1, 44, 51), (2, 50, 57), (3, 56, 63), (4, 62, 69), (5, 68, 45), (6, 74, 89), (7, 77, 95), (8, 80, 98), (9, 83, 101), (10, 86, 90), (92, 99, 11), (91, 102, 92), (90, 103, 91), (92, 102, 99), (102, 100, 99), (91, 103, 102), (103, 104, 102), (102, 104, 100), (104, 101, 100), (90, 86, 103), (86, 85, 103), (103, 85, 104), (85, 84, 104), (104, 84, 101), (84, 9, 101), (99, 96, 11), (100, 105, 99), (101, 106, 100), (99, 105, 96), (105, 97, 96), (100, 106, 105), (106, 107, 105), (105, 107, 97), (107, 98, 97), (101, 83, 106), (83, 82, 106), (106, 82, 107), (82, 81, 107), (107, 81, 98), (81, 8, 98), (96, 93, 11), (97, 108, 96), (98, 109, 97), (96, 108, 93), (108, 94, 93), (97, 109, 108), (109, 110, 108), (108, 110, 94), (110, 95, 94), (98, 80, 109), (80, 79, 109), (109, 79, 110), (79, 78, 110), (110, 78, 95), (78, 7, 95), (93, 87, 11), (94, 111, 93), (95, 112, 94), (93, 111, 87), (111, 88, 87), (94, 112, 111), (112, 113, 111), (111, 113, 88), (113, 89, 88), (95, 77, 112), (77, 76, 112), (112, 76, 113), (76, 75, 113), (113, 75, 89), (75, 6, 89), (87, 92, 11), (88, 114, 87), (89, 115, 88), (87, 114, 92), (114, 91, 92), (88, 115, 114), (115, 116, 114), (114, 116, 91), (116, 90, 91), (89, 74, 115), (74, 73, 115), (115, 73, 116), (73, 72, 116), (116, 72, 90), (72, 10, 90), (47, 86, 10), (46, 117, 47), (45, 118, 46), (47, 117, 86), (117, 85, 86), (46, 118, 117), (118, 119, 117), (117, 119, 85), (119, 84, 85), (45, 68, 118), (68, 67, 118), (118, 67, 119), (67, 66, 119), (119, 66, 84), (66, 9, 84), (71, 83, 9), (70, 120, 71), (69, 121, 70), (71, 120, 83), (120, 82, 83), (70, 121, 120), (121, 122, 120), (120, 122, 82), (122, 81, 82), (69, 62, 121), (62, 61, 121), (121, 61, 122), (61, 60, 122), (122, 60, 81), (60, 8, 81), (65, 80, 8), (64, 123, 65), (63, 124, 64), (65, 123, 80), (123, 79, 80), (64, 124, 123), (124, 125, 123), (123, 125, 79), (125, 78, 79), (63, 56, 124), (56, 55, 124), (124, 55, 125), (55, 54, 125), (125, 54, 78), (54, 7, 78), (59, 77, 7), (58, 126, 59), (57, 127, 58), (59, 126, 77), (126, 76, 77), (58, 127, 126), (127, 128, 126), (126, 128, 76), (128, 75, 76), (57, 50, 127), (50, 49, 127), (127, 49, 128), (49, 48, 128), (128, 48, 75), (48, 6, 75), (53, 74, 6), (52, 129, 53), (51, 130, 52), (53, 129, 74), (129, 73, 74), (52, 130, 129), (130, 131, 129), (129, 131, 73), (131, 72, 73), (51, 44, 130), (44, 43, 130), (130, 43, 131), (43, 42, 131), (131, 42, 72), (42, 10, 72), (66, 71, 9), (67, 132, 66), (68, 133, 67), (66, 132, 71), (132, 70, 71), (67, 133, 132), (133, 134, 132), (132, 134, 70), (134, 69, 70), (68, 41, 133), (41, 40, 133), (133, 40, 134), (40, 39, 134), (134, 39, 69), (39, 4, 69), (60, 65, 8), (61, 135, 60), (62, 136, 61), (60, 135, 65), (135, 64, 65), (61, 136, 135), (136, 137, 135), (135, 137, 64), (137, 63, 64), (62, 38, 136), (38, 37, 136), (136, 37, 137), (37, 36, 137), (137, 36, 63), (36, 3, 63), (54, 59, 7), (55, 138, 54), (56, 139, 55), (54, 138, 59), (138, 58, 59), (55, 139, 138), (139, 140, 138), (138, 140, 58), (140, 57, 58), (56, 32, 139), (32, 31, 139), (139, 31, 140), (31, 30, 140), (140, 30, 57), (30, 2, 57), (48, 53, 6), (49, 141, 48), (50, 142, 49), (48, 141, 53), (141, 52, 53), (49, 142, 141), (142, 143, 141), (141, 143, 52), (143, 51, 52), (50, 20, 142), (20, 19, 142), (142, 19, 143), (19, 18, 143), (143, 18, 51), (18, 1, 51), (42, 47, 10), (43, 144, 42), (44, 145, 43), (42, 144, 47), (144, 46, 47), (43, 145, 144), (145, 146, 144), (144, 146, 46), (146, 45, 46), (44, 23, 145), (23, 22, 145), (145, 22, 146), (22, 21, 146), (146, 21, 45), (21, 5, 45), (26, 41, 5), (25, 147, 26), (24, 148, 25), (26, 147, 41), (147, 40, 41), (25, 148, 147), (148, 149, 147), (147, 149, 40), (149, 39, 40), (24, 35, 148), (35, 34, 148), (148, 34, 149), (34, 33, 149), (149, 33, 39), (33, 4, 39), (33, 38, 4), (34, 150, 33), (35, 151, 34), (33, 150, 38), (150, 37, 38), (34, 151, 150), (151, 152, 150), (150, 152, 37), (152, 36, 37), (35, 29, 151), (29, 28, 151), (151, 28, 152), (28, 27, 152), (152, 27, 36), (27, 3, 36), (27, 32, 3), (28, 153, 27), (29, 154, 28), (27, 153, 32), (153, 31, 32), (28, 154, 153), (154, 155, 153), (153, 155, 31), (155, 30, 31), (29, 14, 154), (14, 13, 154), (154, 13, 155), (13, 12, 155), (155, 12, 30), (12, 2, 30), (21, 26, 5), (22, 156, 21), (23, 157, 22), (21, 156, 26), (156, 25, 26), (22, 157, 156), (157, 158, 156), (156, 158, 25), (158, 24, 25), (23, 17, 157), (17, 16, 157), (157, 16, 158), (16, 15, 158), (158, 15, 24), (15, 0, 24), (12, 20, 2), (13, 159, 12), (14, 160, 13), (12, 159, 20), (159, 19, 20), (13, 160, 159), (160, 161, 159), (159, 161, 19), (161, 18, 19), (14, 15, 160), (15, 16, 160), (160, 16, 161), (16, 17, 161), (161, 17, 18), (17, 1, 18)])
me_icosphere.polygons.foreach_set('use_smooth', [True] * 320)
_uv = me_icosphere.uv_layers.new(name='UVMap')
_uv.uv.foreach_set('vector', [0.1818, 0.0, 0.2045, 0.03937, 0.1591, 0.03937, 0.2727, 0.1575, 0.2955, 0.1181, 0.3182, 0.1575, 0.9091, 0.0, 0.9318, 0.03937, 0.8864, 0.03937, 0.7273, 0.0, 0.75, 0.03937, 0.7045, 0.03937, 0.5455, 0.0, 0.5682, 0.03937, 0.5227, 0.03937, 0.2727, 0.1575, 0.3182, 0.1575, 0.2955, 0.1968, 0.09091, 0.1575, 0.1364, 0.1575, 0.1136, 0.1968, 0.8182, 0.1575, 0.8636, 0.1575, 0.8409, 0.1968, 0.6364, 0.1575, 0.6818, 0.1575, 0.6591, 0.1968, 0.4545, 0.1575, 0.5, 0.1575, 0.4773, 0.1968, 0.2727, 0.1575, 0.2955, 0.1968, 0.25, 0.1968, 0.09091, 0.1575, 0.1136, 0.1968, 0.06818, 0.1968, 0.8182, 0.1575, 0.8409, 0.1968, 0.7955, 0.1968, 0.6364, 0.1575, 0.6591, 0.1968, 0.6136, 0.1968, 0.4545, 0.1575, 0.4773, 0.1968, 0.4318, 0.1968, 0.1818, 0.3149, 0.2273, 0.3149, 0.2045, 0.3543, 0.0, 0.3149, 0.04545, 0.3149, 0.02273, 0.3543, 0.7273, 0.3149, 0.7727, 0.3149, 0.75, 0.3543, 0.5455, 0.3149, 0.5909, 0.3149, 0.5682, 0.3543, 0.3636, 0.3149, 0.4091, 0.3149, 0.3864, 0.3543, 0.4318, 0.433, 0.4773, 0.433, 0.4545, 0.4724, 0.4091, 0.3937, 0.4545, 0.3937, 0.4318, 0.433, 0.3864, 0.3543, 0.4318, 0.3543, 0.4091, 0.3937, 0.4318, 0.433, 0.4545, 0.3937, 0.4773, 0.433, 0.4545, 0.3937, 0.5, 0.3937, 0.4773, 0.433, 0.4091, 0.3937, 0.4318, 0.3543, 0.4545, 0.3937, 0.4318, 0.3543, 0.4773, 0.3543, 0.4545, 0.3937, 0.4545, 0.3937, 0.4773, 0.3543, 0.5, 0.3937, 0.4773, 0.3543, 0.5227, 0.3543, 0.5, 0.3937, 0.3864, 0.3543, 0.4091, 0.3149, 0.4318, 0.3543, 0.4091, 0.3149, 0.4545, 0.3149, 0.4318, 0.3543, 0.4318, 0.3543, 0.4545, 0.3149, 0.4773, 0.3543, 0.4545, 0.3149, 0.5, 0.3149, 0.4773, 0.3543, 0.4773, 0.3543, 0.5, 0.3149, 0.5227, 0.3543, 0.5, 0.3149, 0.5455, 0.3149, 0.5227, 0.3543, 0.6136, 0.433, 0.6591, 0.433, 0.6364, 0.4724, 0.5909, 0.3937, 0.6364, 0.3937, 0.6136, 0.433, 0.5682, 0.3543, 0.6136, 0.3543, 0.5909, 0.3937, 0.6136, 0.433, 0.6364, 0.3937, 0.6591, 0.433, 0.6364, 0.3937, 0.6818, 0.3937, 0.6591, 0.433, 0.5909, 0.3937, 0.6136, 0.3543, 0.6364, 0.3937, 0.6136, 0.3543, 0.6591, 0.3543, 0.6364, 0.3937, 0.6364, 0.3937, 0.6591, 0.3543, 0.6818, 0.3937, 0.6591, 0.3543, 0.7045, 0.3543, 0.6818, 0.3937, 0.5682, 0.3543, 0.5909, 0.3149, 0.6136, 0.3543, 0.5909, 0.3149, 0.6364, 0.3149, 0.6136, 0.3543, 0.6136, 0.3543, 0.6364, 0.3149, 0.6591, 0.3543, 0.6364, 0.3149, 0.6818, 0.3149, 0.6591, 0.3543, 0.6591, 0.3543, 0.6818, 0.3149, 0.7045, 0.3543, 0.6818, 0.3149, 0.7273, 0.3149, 0.7045, 0.3543, 0.7955, 0.433, 0.8409, 0.433, 0.8182, 0.4724, 0.7727, 0.3937, 0.8182, 0.3937, 0.7955, 0.433, 0.75, 0.3543, 0.7955, 0.3543, 0.7727, 0.3937, 0.7955, 0.433, 0.8182, 0.3937, 0.8409, 0.433, 0.8182, 0.3937, 0.8636, 0.3937, 0.8409, 0.433, 0.7727, 0.3937, 0.7955, 0.3543, 0.8182, 0.3937, 0.7955, 0.3543, 0.8409, 0.3543, 0.8182, 0.3937, 0.8182, 0.3937, 0.8409, 0.3543, 0.8636, 0.3937, 0.8409, 0.3543, 0.8864, 0.3543, 0.8636, 0.3937, 0.75, 0.3543, 0.7727, 0.3149, 0.7955, 0.3543, 0.7727, 0.3149, 0.8182, 0.3149, 0.7955, 0.3543, 0.7955, 0.3543, 0.8182, 0.3149, 0.8409, 0.3543, 0.8182, 0.3149, 0.8636, 0.3149, 0.8409, 0.3543, 0.8409, 0.3543, 0.8636, 0.3149, 0.8864, 0.3543, 0.8636, 0.3149, 0.9091, 0.3149, 0.8864, 0.3543, 0.06818, 0.433, 0.1136, 0.433, 0.09091, 0.4724, 0.04545, 0.3937, 0.09091, 0.3937, 0.06818, 0.433, 0.02273, 0.3543, 0.06818, 0.3543, 0.04545, 0.3937, 0.06818, 0.433, 0.09091, 0.3937, 0.1136, 0.433, 0.09091, 0.3937, 0.1364, 0.3937, 0.1136, 0.433, 0.04545, 0.3937, 0.06818, 0.3543, 0.09091, 0.3937, 0.06818, 0.3543, 0.1136, 0.3543, 0.09091, 0.3937, 0.09091, 0.3937, 0.1136, 0.3543, 0.1364, 0.3937, 0.1136, 0.3543, 0.1591, 0.3543, 0.1364, 0.3937, 0.02273, 0.3543, 0.04545, 0.3149, 0.06818, 0.3543, 0.04545, 0.3149, 0.09091, 0.3149, 0.06818, 0.3543, 0.06818, 0.3543, 0.09091, 0.3149, 0.1136, 0.3543, 0.09091, 0.3149, 0.1364, 0.3149, 0.1136, 0.3543, 0.1136, 0.3543, 0.1364, 0.3149, 0.1591, 0.3543, 0.1364, 0.3149, 0.1818, 0.3149, 0.1591, 0.3543, 0.25, 0.433, 0.2955, 0.433, 0.2727, 0.4724, 0.2273, 0.3937, 0.2727, 0.3937, 0.25, 0.433, 0.2045, 0.3543, 0.25, 0.3543, 0.2273, 0.3937, 0.25, 0.433, 0.2727, 0.3937, 0.2955, 0.433, 0.2727, 0.3937, 0.3182, 0.3937, 0.2955, 0.433, 0.2273, 0.3937, 0.25, 0.3543, 0.2727, 0.3937, 0.25, 0.3543, 0.2955, 0.3543, 0.2727, 0.3937, 0.2727, 0.3937, 0.2955, 0.3543, 0.3182, 0.3937, 0.2955, 0.3543, 0.3409, 0.3543, 0.3182, 0.3937, 0.2045, 0.3543, 0.2273, 0.3149, 0.25, 0.3543, 0.2273, 0.3149, 0.2727, 0.3149, 0.25, 0.3543, 0.25, 0.3543, 0.2727, 0.3149, 0.2955, 0.3543, 0.2727, 0.3149, 0.3182, 0.3149, 0.2955, 0.3543, 0.2955, 0.3543, 0.3182, 0.3149, 0.3409, 0.3543, 0.3182, 0.3149, 0.3636, 0.3149, 0.3409, 0.3543, 0.3864, 0.2756, 0.4091, 0.3149, 0.3636, 0.3149, 0.4091, 0.2362, 0.4318, 0.2756, 0.3864, 0.2756, 0.4318, 0.1968, 0.4545, 0.2362, 0.4091, 0.2362, 0.3864, 0.2756, 0.4318, 0.2756, 0.4091, 0.3149, 0.4318, 0.2756, 0.4545, 0.3149, 0.4091, 0.3149, 0.4091, 0.2362, 0.4545, 0.2362, 0.4318, 0.2756, 0.4545, 0.2362, 0.4773, 0.2756, 0.4318, 0.2756, 0.4318, 0.2756, 0.4773, 0.2756, 0.4545, 0.3149, 0.4773, 0.2756, 0.5, 0.3149, 0.4545, 0.3149, 0.4318, 0.1968, 0.4773, 0.1968, 0.4545, 0.2362, 0.4773, 0.1968, 0.5, 0.2362, 0.4545, 0.2362, 0.4545, 0.2362, 0.5, 0.2362, 0.4773, 0.2756, 0.5, 0.2362, 0.5227, 0.2756, 0.4773, 0.2756, 0.4773, 0.2756, 0.5227, 0.2756, 0.5, 0.3149, 0.5227, 0.2756, 0.5455, 0.3149, 0.5, 0.3149, 0.5682, 0.2756, 0.5909, 0.3149, 0.5455, 0.3149, 0.5909, 0.2362, 0.6136, 0.2756, 0.5682, 0.2756, 0.6136, 0.1968, 0.6364, 0.2362, 0.5909, 0.2362, 0.5682, 0.2756, 0.6136, 0.2756, 0.5909, 0.3149, 0.6136, 0.2756, 0.6364, 0.3149, 0.5909, 0.3149, 0.5909, 0.2362, 0.6364, 0.2362, 0.6136, 0.2756, 0.6364, 0.2362, 0.6591, 0.2756, 0.6136, 0.2756, 0.6136, 0.2756, 0.6591, 0.2756, 0.6364, 0.3149, 0.6591, 0.2756, 0.6818, 0.3149, 0.6364, 0.3149, 0.6136, 0.1968, 0.6591, 0.1968, 0.6364, 0.2362, 0.6591, 0.1968, 0.6818, 0.2362, 0.6364, 0.2362, 0.6364, 0.2362, 0.6818, 0.2362, 0.6591, 0.2756, 0.6818, 0.2362, 0.7045, 0.2756, 0.6591, 0.2756, 0.6591, 0.2756, 0.7045, 0.2756, 0.6818, 0.3149, 0.7045, 0.2756, 0.7273, 0.3149, 0.6818, 0.3149, 0.75, 0.2756, 0.7727, 0.3149, 0.7273, 0.3149, 0.7727, 0.2362, 0.7955, 0.2756, 0.75, 0.2756, 0.7955, 0.1968, 0.8182, 0.2362, 0.7727, 0.2362, 0.75, 0.2756, 0.7955, 0.2756, 0.7727, 0.3149, 0.7955, 0.2756, 0.8182, 0.3149, 0.7727, 0.3149, 0.7727, 0.2362, 0.8182, 0.2362, 0.7955, 0.2756, 0.8182, 0.2362, 0.8409, 0.2756, 0.7955, 0.2756, 0.7955, 0.2756, 0.8409, 0.2756, 0.8182, 0.3149, 0.8409, 0.2756, 0.8636, 0.3149, 0.8182, 0.3149, 0.7955, 0.1968, 0.8409, 0.1968, 0.8182, 0.2362, 0.8409, 0.1968, 0.8636, 0.2362, 0.8182, 0.2362, 0.8182, 0.2362, 0.8636, 0.2362, 0.8409, 0.2756, 0.8636, 0.2362, 0.8864, 0.2756, 0.8409, 0.2756, 0.8409, 0.2756, 0.8864, 0.2756, 0.8636, 0.3149, 0.8864, 0.2756, 0.9091, 0.3149, 0.8636, 0.3149, 0.02273, 0.2756, 0.04545, 0.3149, 0.0, 0.3149, 0.04545, 0.2362, 0.06818, 0.2756, 0.02273, 0.2756, 0.06818, 0.1968, 0.09091, 0.2362, 0.04545, 0.2362, 0.02273, 0.2756, 0.06818, 0.2756, 0.04545, 0.3149, 0.06818, 0.2756, 0.09091, 0.3149, 0.04545, 0.3149, 0.04545, 0.2362, 0.09091, 0.2362, 0.06818, 0.2756, 0.09091, 0.2362, 0.1136, 0.2756, 0.06818, 0.2756, 0.06818, 0.2756, 0.1136, 0.2756, 0.09091, 0.3149, 0.1136, 0.2756, 0.1364, 0.3149, 0.09091, 0.3149, 0.06818, 0.1968, 0.1136, 0.1968, 0.09091, 0.2362, 0.1136, 0.1968, 0.1364, 0.2362, 0.09091, 0.2362, 0.09091, 0.2362, 0.1364, 0.2362, 0.1136, 0.2756, 0.1364, 0.2362, 0.1591, 0.2756, 0.1136, 0.2756, 0.1136, 0.2756, 0.1591, 0.2756, 0.1364, 0.3149, 0.1591, 0.2756, 0.1818, 0.3149, 0.1364, 0.3149, 0.2045, 0.2756, 0.2273, 0.3149, 0.1818, 0.3149, 0.2273, 0.2362, 0.25, 0.2756, 0.2045, 0.2756, 0.25, 0.1968, 0.2727, 0.2362, 0.2273, 0.2362, 0.2045, 0.2756, 0.25, 0.2756, 0.2273, 0.3149, 0.25, 0.2756, 0.2727, 0.3149, 0.2273, 0.3149, 0.2273, 0.2362, 0.2727, 0.2362, 0.25, 0.2756, 0.2727, 0.2362, 0.2955, 0.2756, 0.25, 0.2756, 0.25, 0.2756, 0.2955, 0.2756, 0.2727, 0.3149, 0.2955, 0.2756, 0.3182, 0.3149, 0.2727, 0.3149, 0.25, 0.1968, 0.2955, 0.1968, 0.2727, 0.2362, 0.2955, 0.1968, 0.3182, 0.2362, 0.2727, 0.2362, 0.2727, 0.2362, 0.3182, 0.2362, 0.2955, 0.2756, 0.3182, 0.2362, 0.3409, 0.2756, 0.2955, 0.2756, 0.2955, 0.2756, 0.3409, 0.2756, 0.3182, 0.3149, 0.3409, 0.2756, 0.3636, 0.3149, 0.3182, 0.3149, 0.5227, 0.2756, 0.5682, 0.2756, 0.5455, 0.3149, 0.5, 0.2362, 0.5455, 0.2362, 0.5227, 0.2756, 0.4773, 0.1968, 0.5227, 0.1968, 0.5, 0.2362, 0.5227, 0.2756, 0.5455, 0.2362, 0.5682, 0.2756, 0.5455, 0.2362, 0.5909, 0.2362, 0.5682, 0.2756, 0.5, 0.2362, 0.5227, 0.1968, 0.5455, 0.2362, 0.5227, 0.1968, 0.5682, 0.1968, 0.5455, 0.2362, 0.5455, 0.2362, 0.5682, 0.1968, 0.5909, 0.2362, 0.5682, 0.1968, 0.6136, 0.1968, 0.5909, 0.2362, 0.4773, 0.1968, 0.5, 0.1575, 0.5227, 0.1968, 0.5, 0.1575, 0.5455, 0.1575, 0.5227, 0.1968, 0.5227, 0.1968, 0.5455, 0.1575, 0.5682, 0.1968, 0.5455, 0.1575, 0.5909, 0.1575, 0.5682, 0.1968, 0.5682, 0.1968, 0.5909, 0.1575, 0.6136, 0.1968, 0.5909, 0.1575, 0.6364, 0.1575, 0.6136, 0.1968, 0.7045, 0.2756, 0.75, 0.2756, 0.7273, 0.3149, 0.6818, 0.2362, 0.7273, 0.2362, 0.7045, 0.2756, 0.6591, 0.1968, 0.7045, 0.1968, 0.6818, 0.2362, 0.7045, 0.2756, 0.7273, 0.2362, 0.75, 0.2756, 0.7273, 0.2362, 0.7727, 0.2362, 0.75, 0.2756, 0.6818, 0.2362, 0.7045, 0.1968, 0.7273, 0.2362, 0.7045, 0.1968, 0.75, 0.1968, 0.7273, 0.2362, 0.7273, 0.2362, 0.75, 0.1968, 0.7727, 0.2362, 0.75, 0.1968, 0.7955, 0.1968, 0.7727, 0.2362, 0.6591, 0.1968, 0.6818, 0.1575, 0.7045, 0.1968, 0.6818, 0.1575, 0.7273, 0.1575, 0.7045, 0.1968, 0.7045, 0.1968, 0.7273, 0.1575, 0.75, 0.1968, 0.7273, 0.1575, 0.7727, 0.1575, 0.75, 0.1968, 0.75, 0.1968, 0.7727, 0.1575, 0.7955, 0.1968, 0.7727, 0.1575, 0.8182, 0.1575, 0.7955, 0.1968, 0.8864, 0.2756, 0.9318, 0.2756, 0.9091, 0.3149, 0.8636, 0.2362, 0.9091, 0.2362, 0.8864, 0.2756, 0.8409, 0.1968, 0.8864, 0.1968, 0.8636, 0.2362, 0.8864, 0.2756, 0.9091, 0.2362, 0.9318, 0.2756, 0.9091, 0.2362, 0.9545, 0.2362, 0.9318, 0.2756, 0.8636, 0.2362, 0.8864, 0.1968, 0.9091, 0.2362, 0.8864, 0.1968, 0.9318, 0.1968, 0.9091, 0.2362, 0.9091, 0.2362, 0.9318, 0.1968, 0.9545, 0.2362, 0.9318, 0.1968, 0.9773, 0.1968, 0.9545, 0.2362, 0.8409, 0.1968, 0.8636, 0.1575, 0.8864, 0.1968, 0.8636, 0.1575, 0.9091, 0.1575, 0.8864, 0.1968, 0.8864, 0.1968, 0.9091, 0.1575, 0.9318, 0.1968, 0.9091, 0.1575, 0.9545, 0.1575, 0.9318, 0.1968, 0.9318, 0.1968, 0.9545, 0.1575, 0.9773, 0.1968, 0.9545, 0.1575, 1.0, 0.1575, 0.9773, 0.1968, 0.1591, 0.2756, 0.2045, 0.2756, 0.1818, 0.3149, 0.1364, 0.2362, 0.1818, 0.2362, 0.1591, 0.2756, 0.1136, 0.1968, 0.1591, 0.1968, 0.1364, 0.2362, 0.1591, 0.2756, 0.1818, 0.2362, 0.2045, 0.2756, 0.1818, 0.2362, 0.2273, 0.2362, 0.2045, 0.2756, 0.1364, 0.2362, 0.1591, 0.1968, 0.1818, 0.2362, 0.1591, 0.1968, 0.2045, 0.1968, 0.1818, 0.2362, 0.1818, 0.2362, 0.2045, 0.1968, 0.2273, 0.2362, 0.2045, 0.1968, 0.25, 0.1968, 0.2273, 0.2362, 0.1136, 0.1968, 0.1364, 0.1575, 0.1591, 0.1968, 0.1364, 0.1575, 0.1818, 0.1575, 0.1591, 0.1968, 0.1591, 0.1968, 0.1818, 0.1575, 0.2045, 0.1968, 0.1818, 0.1575, 0.2273, 0.1575, 0.2045, 0.1968, 0.2045, 0.1968, 0.2273, 0.1575, 0.25, 0.1968, 0.2273, 0.1575, 0.2727, 0.1575, 0.25, 0.1968, 0.3409, 0.2756, 0.3864, 0.2756, 0.3636, 0.3149, 0.3182, 0.2362, 0.3636, 0.2362, 0.3409, 0.2756, 0.2955, 0.1968, 0.3409, 0.1968, 0.3182, 0.2362, 0.3409, 0.2756, 0.3636, 0.2362, 0.3864, 0.2756, 0.3636, 0.2362, 0.4091, 0.2362, 0.3864, 0.2756, 0.3182, 0.2362, 0.3409, 0.1968, 0.3636, 0.2362, 0.3409, 0.1968, 0.3864, 0.1968, 0.3636, 0.2362, 0.3636, 0.2362, 0.3864, 0.1968, 0.4091, 0.2362, 0.3864, 0.1968, 0.4318, 0.1968, 0.4091, 0.2362, 0.2955, 0.1968, 0.3182, 0.1575, 0.3409, 0.1968, 0.3182, 0.1575, 0.3636, 0.1575, 0.3409, 0.1968, 0.3409, 0.1968, 0.3636, 0.1575, 0.3864, 0.1968, 0.3636, 0.1575, 0.4091, 0.1575, 0.3864, 0.1968, 0.3864, 0.1968, 0.4091, 0.1575, 0.4318, 0.1968, 0.4091, 0.1575, 0.4545, 0.1575, 0.4318, 0.1968, 0.4773, 0.1181, 0.5, 0.1575, 0.4545, 0.1575, 0.5, 0.07873, 0.5227, 0.1181, 0.4773, 0.1181, 0.5227, 0.03937, 0.5455, 0.07873, 0.5, 0.07873, 0.4773, 0.1181, 0.5227, 0.1181, 0.5, 0.1575, 0.5227, 0.1181, 0.5455, 0.1575, 0.5, 0.1575, 0.5, 0.07873, 0.5455, 0.07873, 0.5227, 0.1181, 0.5455, 0.07873, 0.5682, 0.1181, 0.5227, 0.1181, 0.5227, 0.1181, 0.5682, 0.1181, 0.5455, 0.1575, 0.5682, 0.1181, 0.5909, 0.1575, 0.5455, 0.1575, 0.5227, 0.03937, 0.5682, 0.03937, 0.5455, 0.07873, 0.5682, 0.03937, 0.5909, 0.07873, 0.5455, 0.07873, 0.5455, 0.07873, 0.5909, 0.07873, 0.5682, 0.1181, 0.5909, 0.07873, 0.6136, 0.1181, 0.5682, 0.1181, 0.5682, 0.1181, 0.6136, 0.1181, 0.5909, 0.1575, 0.6136, 0.1181, 0.6364, 0.1575, 0.5909, 0.1575, 0.6591, 0.1181, 0.6818, 0.1575, 0.6364, 0.1575, 0.6818, 0.07873, 0.7045, 0.1181, 0.6591, 0.1181, 0.7045, 0.03937, 0.7273, 0.07873, 0.6818, 0.07873, 0.6591, 0.1181, 0.7045, 0.1181, 0.6818, 0.1575, 0.7045, 0.1181, 0.7273, 0.1575, 0.6818, 0.1575, 0.6818, 0.07873, 0.7273, 0.07873, 0.7045, 0.1181, 0.7273, 0.07873, 0.75, 0.1181, 0.7045, 0.1181, 0.7045, 0.1181, 0.75, 0.1181, 0.7273, 0.1575, 0.75, 0.1181, 0.7727, 0.1575, 0.7273, 0.1575, 0.7045, 0.03937, 0.75, 0.03937, 0.7273, 0.07873, 0.75, 0.03937, 0.7727, 0.07873, 0.7273, 0.07873, 0.7273, 0.07873, 0.7727, 0.07873, 0.75, 0.1181, 0.7727, 0.07873, 0.7955, 0.1181, 0.75, 0.1181, 0.75, 0.1181, 0.7955, 0.1181, 0.7727, 0.1575, 0.7955, 0.1181, 0.8182, 0.1575, 0.7727, 0.1575, 0.8409, 0.1181, 0.8636, 0.1575, 0.8182, 0.1575, 0.8636, 0.07873, 0.8864, 0.1181, 0.8409, 0.1181, 0.8864, 0.03937, 0.9091, 0.07873, 0.8636, 0.07873, 0.8409, 0.1181, 0.8864, 0.1181, 0.8636, 0.1575, 0.8864, 0.1181, 0.9091, 0.1575, 0.8636, 0.1575, 0.8636, 0.07873, 0.9091, 0.07873, 0.8864, 0.1181, 0.9091, 0.07873, 0.9318, 0.1181, 0.8864, 0.1181, 0.8864, 0.1181, 0.9318, 0.1181, 0.9091, 0.1575, 0.9318, 0.1181, 0.9545, 0.1575, 0.9091, 0.1575, 0.8864, 0.03937, 0.9318, 0.03937, 0.9091, 0.07873, 0.9318, 0.03937, 0.9545, 0.07873, 0.9091, 0.07873, 0.9091, 0.07873, 0.9545, 0.07873, 0.9318, 0.1181, 0.9545, 0.07873, 0.9773, 0.1181, 0.9318, 0.1181, 0.9318, 0.1181, 0.9773, 0.1181, 0.9545, 0.1575, 0.9773, 0.1181, 1.0, 0.1575, 0.9545, 0.1575, 0.4091, 0.1575, 0.4318, 0.1181, 0.4545, 0.1575, 0.3636, 0.1575, 0.3864, 0.1181, 0.4091, 0.1575, 0.3182, 0.1575, 0.3409, 0.1181, 0.3636, 0.1575, 0.4091, 0.1575, 0.3864, 0.1181, 0.4318, 0.1181, 0.3864, 0.1181, 0.4091, 0.07873, 0.4318, 0.1181, 0.3636, 0.1575, 0.3409, 0.1181, 0.3864, 0.1181, 0.3409, 0.1181, 0.3636, 0.07873, 0.3864, 0.1181, 0.3864, 0.1181, 0.3636, 0.07873, 0.4091, 0.07873, 0.3636, 0.07873, 0.3864, 0.03937, 0.4091, 0.07873, 0.3182, 0.1575, 0.2955, 0.1181, 0.3409, 0.1181, 0.2955, 0.1181, 0.3182, 0.07873, 0.3409, 0.1181, 0.3409, 0.1181, 0.3182, 0.07873, 0.3636, 0.07873, 0.3182, 0.07873, 0.3409, 0.03937, 0.3636, 0.07873, 0.3636, 0.07873, 0.3409, 0.03937, 0.3864, 0.03937, 0.3409, 0.03937, 0.3636, 0.0, 0.3864, 0.03937, 0.1136, 0.1181, 0.1364, 0.1575, 0.09091, 0.1575, 0.1364, 0.07873, 0.1591, 0.1181, 0.1136, 0.1181, 0.1591, 0.03937, 0.1818, 0.07873, 0.1364, 0.07873, 0.1136, 0.1181, 0.1591, 0.1181, 0.1364, 0.1575, 0.1591, 0.1181, 0.1818, 0.1575, 0.1364, 0.1575, 0.1364, 0.07873, 0.1818, 0.07873, 0.1591, 0.1181, 0.1818, 0.07873, 0.2045, 0.1181, 0.1591, 0.1181, 0.1591, 0.1181, 0.2045, 0.1181, 0.1818, 0.1575, 0.2045, 0.1181, 0.2273, 0.1575, 0.1818, 0.1575, 0.1591, 0.03937, 0.2045, 0.03937, 0.1818, 0.07873, 0.2045, 0.03937, 0.2273, 0.07873, 0.1818, 0.07873, 0.1818, 0.07873, 0.2273, 0.07873, 0.2045, 0.1181, 0.2273, 0.07873, 0.25, 0.1181, 0.2045, 0.1181, 0.2045, 0.1181, 0.25, 0.1181, 0.2273, 0.1575, 0.25, 0.1181, 0.2727, 0.1575, 0.2273, 0.1575])
me_icosphere.use_remesh_fix_poles = True
me_icosphere.use_remesh_preserve_attributes = False
me_icosphere.update()

# ---- objects
ob_cube = bpy.data.objects.new('Cube', me_cube_001)
ob_mball_008 = bpy.data.objects.new('Mball.008', me_mesh)
ob_cube_001 = bpy.data.objects.new('Cube.001', me_cube_002)
ob_icosphere = bpy.data.objects.new('Icosphere', me_icosphere)

# ---- transforms, parenting, visibility, modifiers, constraints
ob_cube.location = (0.0, 0.0, 0.0)
_m = ob_cube.modifiers.new('Subdivision', 'SUBSURF')
ob_mball_008.location = (0.0, 1.27, 8.419)
ob_mball_008.scale = (2.328, 2.328, 2.328)
ob_cube_001.location = (0.0, 10.0, 0.0)
_m = ob_cube_001.modifiers.new('Subdivision', 'SUBSURF')
ob_icosphere.location = (0.0, 10.63, 6.431)
ob_icosphere.scale = (1.49, 1.49, 1.49)

# ---- collection membership
col_collection.objects.link(ob_cube)
col_collection.objects.link(ob_mball_008)
col_collection.objects.link(ob_cube_001)
col_collection.objects.link(ob_icosphere)

# ---- scene / render settings (as saved in the file)
scene.frame_start = 1; scene.frame_end = 250; scene.frame_set(1)
scene.render.engine = 'BLENDER_EEVEE_NEXT'
scene.cycles.use_denoising = False
scene.cycles.samples = 128
scene.cycles.sampling_pattern = 'TABULATED_SOBOL'
scene.cycles.use_adaptive_sampling = False
scene.cycles.use_light_tree = False
scene.view_settings.view_transform = 'Filmic'
bpy.context.view_layer.update()

# ---- added for rendering (the .blend has no active camera and no usable light): camera, sun
cam_auto = bpy.data.cameras.new('AutoCamera')
cam_auto.lens = 50.0
cam_auto.sensor_width = 36.0
cam_auto.clip_end = 1000.0
ob_auto_camera = bpy.data.objects.new('AutoCamera', cam_auto)
scene.collection.objects.link(ob_auto_camera)
ob_auto_camera.location = (18.759, -18.3574, 20.6924)
ob_auto_camera.rotation_euler = (1.09748, -7.21219e-08, 0.694738)
scene.camera = ob_auto_camera
light_auto_sun = bpy.data.lights.new('AutoSun', 'SUN')
light_auto_sun.energy = 3.0
light_auto_sun.angle = 0.0523599
ob_auto_sun = bpy.data.objects.new('AutoSun', light_auto_sun)
scene.collection.objects.link(ob_auto_sun)
ob_auto_sun.rotation_euler = (0.872665, 0.174533, 0.523599)
bpy.context.view_layer.update()
